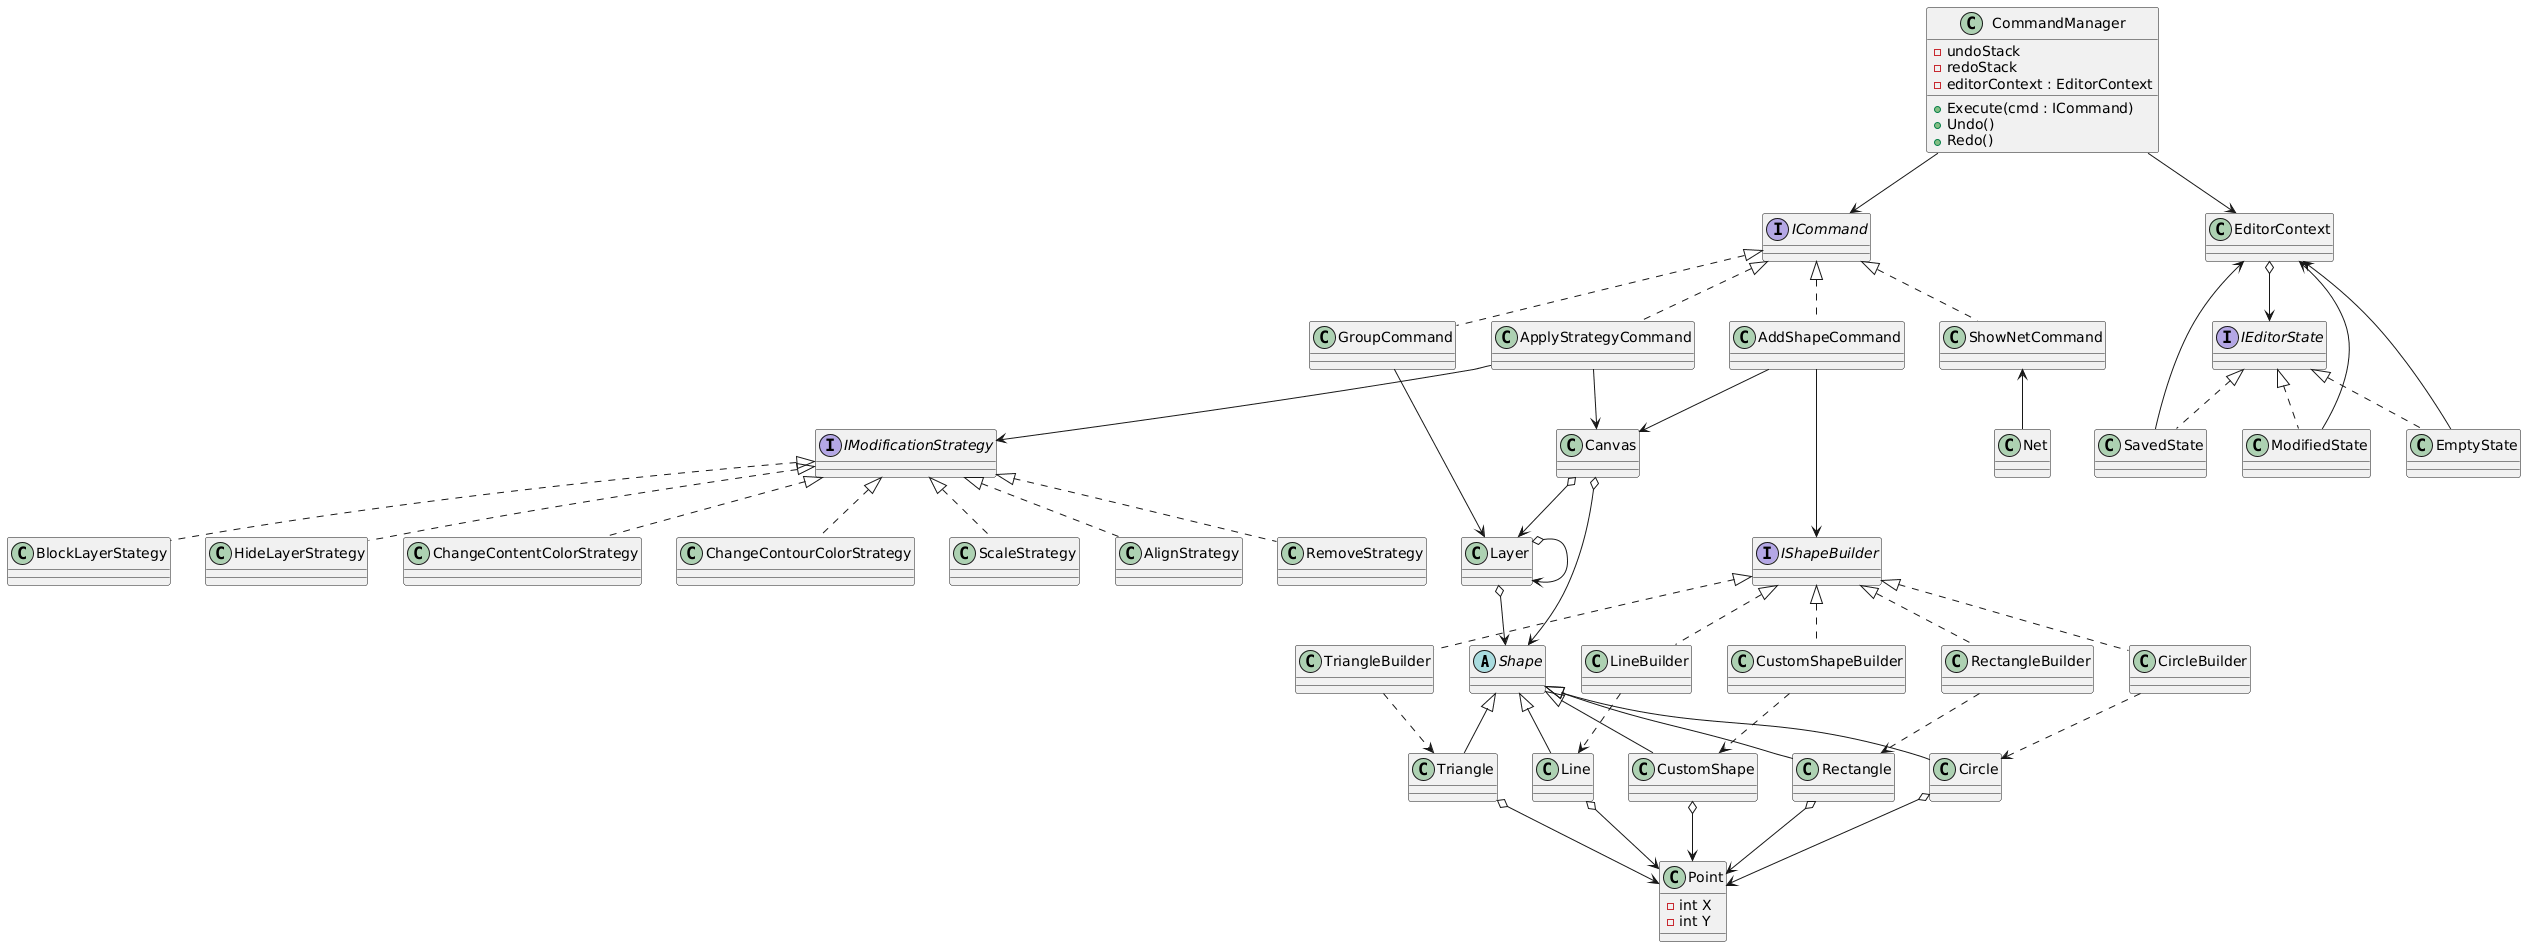

The diagram above was rendered by PlantUML. Its source (embedded in the PNG):
@startuml
'====================================================
'                SHAPES (COMPOSITE)
'====================================================
abstract class Shape

class Rectangle
class Circle
class Triangle
class Line
class CustomShape

class Layer
class Canvas

Shape <|-- Rectangle
Shape <|-- Circle
Shape <|-- Triangle
Shape <|-- Line
Shape <|-- CustomShape

Layer  o-->  Shape
Layer  o-->  Layer
Canvas o-->  Shape
Canvas o-->  Layer


'====================================================
'              SHAPE BUILDERS (BUILDER)
'====================================================
interface IShapeBuilder

class RectangleBuilder
class CircleBuilder
class TriangleBuilder
class LineBuilder
class CustomShapeBuilder

IShapeBuilder <|.. RectangleBuilder
IShapeBuilder <|.. CircleBuilder
IShapeBuilder <|.. TriangleBuilder
IShapeBuilder <|.. LineBuilder
IShapeBuilder <|.. CustomShapeBuilder

RectangleBuilder ..> Rectangle 
CircleBuilder    ..> Circle   
TriangleBuilder  ..> Triangle 
LineBuilder      ..> Line     
CustomShapeBuilder ..> CustomShape 


'====================================================
'           MODIFICATION (STRATEGY)
'====================================================
interface IModificationStrategy

class ChangeContentColorStrategy
class ChangeContourColorStrategy
class ScaleStrategy
class AlignStrategy
class RemoveStrategy
class BlockLayerStategy
class HideLayerStrategy

IModificationStrategy <|.. ChangeContentColorStrategy
IModificationStrategy <|.. ChangeContourColorStrategy
IModificationStrategy <|.. ScaleStrategy
IModificationStrategy <|.. AlignStrategy
IModificationStrategy <|.. RemoveStrategy
IModificationStrategy <|.. BlockLayerStategy
IModificationStrategy <|.. HideLayerStrategy

class ApplyStrategyCommand

ApplyStrategyCommand --> IModificationStrategy 


'====================================================
'              EDITOR STATE (STATE)
'====================================================
interface IEditorState

class SavedState
class ModifiedState
class EmptyState
class EditorContext

IEditorState <|.. SavedState
IEditorState <|.. ModifiedState
IEditorState <|.. EmptyState

EditorContext o--> IEditorState
SavedState    --> EditorContext
ModifiedState --> EditorContext
EmptyState --> EditorContext

ApplyStrategyCommand  --> Canvas        


'====================================================
'                COMMANDS (COMMAND)
'====================================================
interface ICommand

class AddShapeCommand
class GroupCommand
class ShowNetCommand

ICommand <|.. AddShapeCommand
ICommand <|.. ApplyStrategyCommand
ICommand <|.. GroupCommand
ICommand <|.. ShowNetCommand


AddShapeCommand --> IShapeBuilder 
AddShapeCommand --> Canvas
GroupCommand    --> Layer 


'====================================================
'            SYSTEM INTEGRATION
'====================================================
class CommandManager {
    - undoStack
    - redoStack
    - editorContext : EditorContext
    + Execute(cmd : ICommand)
    + Undo()
    + Redo()
}

CommandManager --> ICommand
CommandManager --> EditorContext


'====================================================
'                  GEOMETRY
'====================================================
class Point 
{
    - int X
    - int Y
}

class Net

Circle       o-->  Point
Triangle     o-->  Point
Rectangle    o-->  Point
Line         o-->  Point
CustomShape  o-->  Point
ShowNetCommand <-- Net
@enduml